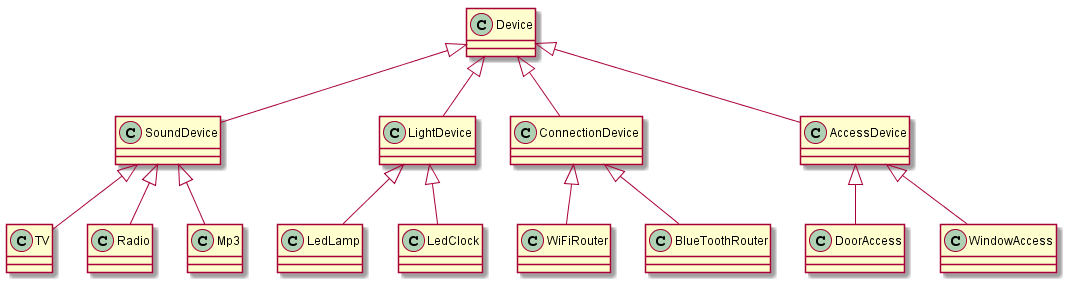

The diagram above was rendered by PlantUML. Its source (embedded in the PNG):
@startuml smartHome


Device <|-- SoundDevice
Device <|-- LightDevice
Device <|-- ConnectionDevice
Device <|-- AccessDevice

SoundDevice <|-- TV
SoundDevice <|-- Radio
SoundDevice <|-- Mp3

LightDevice <|-- LedLamp
LightDevice <|-- LedClock

ConnectionDevice <|-- WiFiRouter
ConnectionDevice <|-- BlueToothRouter

AccessDevice <|-- DoorAccess
AccessDevice <|-- WindowAccess

@enduml